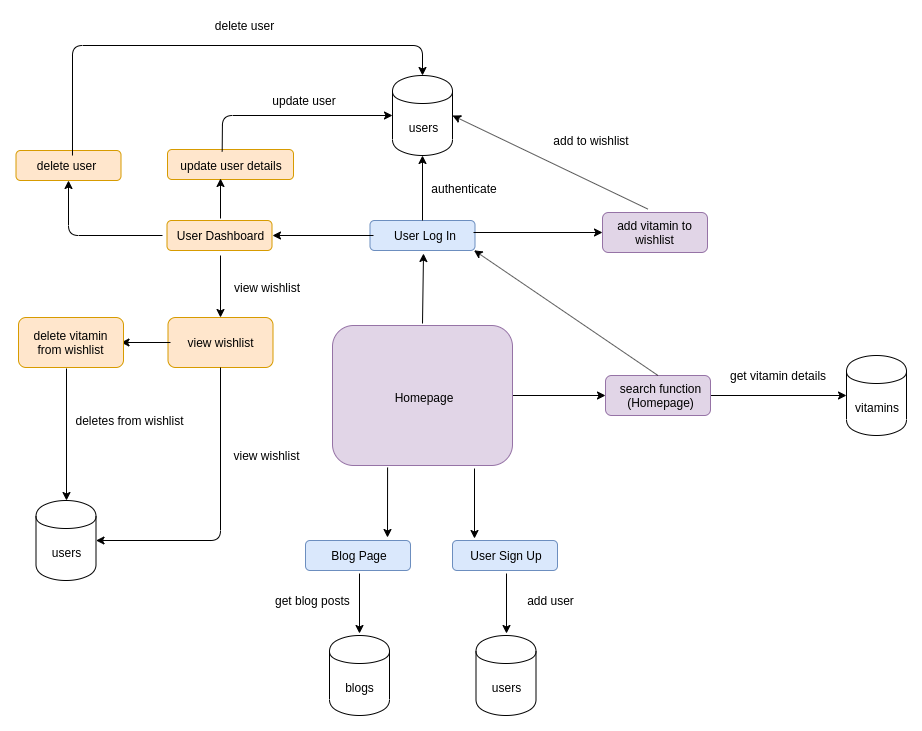

The diagram above was exported from draw.io. Its source (the exported page's mxGraphModel, read from the mxfile embedded in the PNG):
<mxGraphModel dx="1972" dy="1730" grid="1" gridSize="10" guides="1" tooltips="1" connect="1" arrows="1" fold="1" page="1" pageScale="1" pageWidth="827" pageHeight="1169" math="0" shadow="0">
  <root>
    <mxCell id="0" />
    <mxCell id="1" parent="0" />
    <mxCell id="xWlqx-BdZxVmzqk78sSQ-41" value="" style="edgeStyle=orthogonalEdgeStyle;rounded=0;orthogonalLoop=1;jettySize=auto;html=1;entryX=0;entryY=0.5;entryDx=0;entryDy=0;exitX=1;exitY=0.5;exitDx=0;exitDy=0;" parent="1" source="oWDPAQpuKPUdNiNM-58s-8" target="xWlqx-BdZxVmzqk78sSQ-34" edge="1">
      <mxGeometry relative="1" as="geometry">
        <mxPoint x="480" y="191" as="sourcePoint" />
        <mxPoint x="395" y="415" as="targetPoint" />
      </mxGeometry>
    </mxCell>
    <mxCell id="oWDPAQpuKPUdNiNM-58s-8" value="" style="rounded=1;whiteSpace=wrap;html=1;fillColor=#e1d5e7;strokeColor=#9673a6;" parent="1" vertex="1">
      <mxGeometry x="300" y="160" width="180" height="140" as="geometry" />
    </mxCell>
    <mxCell id="oWDPAQpuKPUdNiNM-58s-9" value="Homepage" style="text;html=1;strokeColor=none;fillColor=none;align=center;verticalAlign=middle;whiteSpace=wrap;rounded=0;" parent="1" vertex="1">
      <mxGeometry x="323" y="214" width="135" height="36" as="geometry" />
    </mxCell>
    <mxCell id="oWDPAQpuKPUdNiNM-58s-53" value="" style="rounded=1;whiteSpace=wrap;html=1;fillColor=#dae8fc;strokeColor=#6c8ebf;" parent="1" vertex="1">
      <mxGeometry x="420" y="375" width="105" height="30" as="geometry" />
    </mxCell>
    <mxCell id="xWlqx-BdZxVmzqk78sSQ-19" value="" style="edgeStyle=orthogonalEdgeStyle;rounded=0;orthogonalLoop=1;jettySize=auto;html=1;" parent="1" edge="1">
      <mxGeometry relative="1" as="geometry">
        <mxPoint x="474" y="408" as="sourcePoint" />
        <mxPoint x="474" y="468" as="targetPoint" />
      </mxGeometry>
    </mxCell>
    <mxCell id="oWDPAQpuKPUdNiNM-58s-55" value="User Sign Up" style="text;html=1;strokeColor=none;fillColor=none;align=center;verticalAlign=middle;whiteSpace=wrap;rounded=0;" parent="1" vertex="1">
      <mxGeometry x="423.5" y="380" width="100" height="20" as="geometry" />
    </mxCell>
    <mxCell id="oWDPAQpuKPUdNiNM-58s-57" value="" style="endArrow=classic;html=1;exitX=0.5;exitY=0;exitDx=0;exitDy=0;" parent="1" edge="1">
      <mxGeometry width="50" height="50" relative="1" as="geometry">
        <mxPoint x="390" y="158" as="sourcePoint" />
        <mxPoint x="391" y="88" as="targetPoint" />
      </mxGeometry>
    </mxCell>
    <mxCell id="xWlqx-BdZxVmzqk78sSQ-17" value="users" style="shape=cylinder;whiteSpace=wrap;html=1;boundedLbl=1;backgroundOutline=1;" parent="1" vertex="1">
      <mxGeometry x="443.5" y="470" width="60" height="80" as="geometry" />
    </mxCell>
    <mxCell id="xWlqx-BdZxVmzqk78sSQ-20" value="" style="rounded=1;whiteSpace=wrap;html=1;fillColor=#dae8fc;strokeColor=#6c8ebf;" parent="1" vertex="1">
      <mxGeometry x="273" y="375" width="105" height="30" as="geometry" />
    </mxCell>
    <mxCell id="xWlqx-BdZxVmzqk78sSQ-21" value="" style="edgeStyle=orthogonalEdgeStyle;rounded=0;orthogonalLoop=1;jettySize=auto;html=1;" parent="1" edge="1">
      <mxGeometry relative="1" as="geometry">
        <mxPoint x="327" y="408" as="sourcePoint" />
        <mxPoint x="327" y="468" as="targetPoint" />
      </mxGeometry>
    </mxCell>
    <mxCell id="xWlqx-BdZxVmzqk78sSQ-22" value="Blog Page" style="text;html=1;strokeColor=none;fillColor=none;align=center;verticalAlign=middle;whiteSpace=wrap;rounded=0;" parent="1" vertex="1">
      <mxGeometry x="276.5" y="380" width="100" height="20" as="geometry" />
    </mxCell>
    <mxCell id="xWlqx-BdZxVmzqk78sSQ-23" value="blogs" style="shape=cylinder;whiteSpace=wrap;html=1;boundedLbl=1;backgroundOutline=1;" parent="1" vertex="1">
      <mxGeometry x="297" y="470" width="60" height="80" as="geometry" />
    </mxCell>
    <mxCell id="xWlqx-BdZxVmzqk78sSQ-28" value="" style="rounded=1;whiteSpace=wrap;html=1;fillColor=#dae8fc;strokeColor=#6c8ebf;" parent="1" vertex="1">
      <mxGeometry x="337.5" y="55" width="105" height="30" as="geometry" />
    </mxCell>
    <mxCell id="xWlqx-BdZxVmzqk78sSQ-32" value="" style="edgeStyle=orthogonalEdgeStyle;rounded=0;orthogonalLoop=1;jettySize=auto;html=1;exitX=0.5;exitY=0;exitDx=0;exitDy=0;entryX=0.5;entryY=1;entryDx=0;entryDy=0;" parent="1" source="xWlqx-BdZxVmzqk78sSQ-28" target="xWlqx-BdZxVmzqk78sSQ-30" edge="1">
      <mxGeometry relative="1" as="geometry">
        <mxPoint x="261" y="70" as="targetPoint" />
      </mxGeometry>
    </mxCell>
    <mxCell id="xWlqx-BdZxVmzqk78sSQ-64" value="" style="edgeStyle=orthogonalEdgeStyle;rounded=0;orthogonalLoop=1;jettySize=auto;html=1;" parent="1" source="xWlqx-BdZxVmzqk78sSQ-29" edge="1">
      <mxGeometry relative="1" as="geometry">
        <mxPoint x="240" y="70" as="targetPoint" />
      </mxGeometry>
    </mxCell>
    <mxCell id="xWlqx-BdZxVmzqk78sSQ-29" value="User Log In" style="text;html=1;strokeColor=none;fillColor=none;align=center;verticalAlign=middle;whiteSpace=wrap;rounded=0;" parent="1" vertex="1">
      <mxGeometry x="341" y="60" width="100" height="20" as="geometry" />
    </mxCell>
    <mxCell id="xWlqx-BdZxVmzqk78sSQ-30" value="users" style="shape=cylinder;whiteSpace=wrap;html=1;boundedLbl=1;backgroundOutline=1;" parent="1" vertex="1">
      <mxGeometry x="360" y="-90" width="60" height="80" as="geometry" />
    </mxCell>
    <mxCell id="xWlqx-BdZxVmzqk78sSQ-33" value="vitamins" style="shape=cylinder;whiteSpace=wrap;html=1;boundedLbl=1;backgroundOutline=1;" parent="1" vertex="1">
      <mxGeometry x="814" y="190" width="60" height="80" as="geometry" />
    </mxCell>
    <mxCell id="xWlqx-BdZxVmzqk78sSQ-42" value="" style="edgeStyle=orthogonalEdgeStyle;rounded=0;orthogonalLoop=1;jettySize=auto;html=1;" parent="1" source="xWlqx-BdZxVmzqk78sSQ-34" target="xWlqx-BdZxVmzqk78sSQ-33" edge="1">
      <mxGeometry relative="1" as="geometry" />
    </mxCell>
    <mxCell id="xWlqx-BdZxVmzqk78sSQ-34" value="" style="rounded=1;whiteSpace=wrap;html=1;fillColor=#e1d5e7;strokeColor=#9673a6;" parent="1" vertex="1">
      <mxGeometry x="573" y="210" width="105" height="40" as="geometry" />
    </mxCell>
    <mxCell id="xWlqx-BdZxVmzqk78sSQ-44" value="add vitamin to wishlist" style="rounded=1;whiteSpace=wrap;html=1;fillColor=#e1d5e7;strokeColor=#9673a6;" parent="1" vertex="1">
      <mxGeometry x="570" y="47" width="105" height="40" as="geometry" />
    </mxCell>
    <mxCell id="xWlqx-BdZxVmzqk78sSQ-35" value="search function (Homepage)" style="text;html=1;strokeColor=none;fillColor=none;align=center;verticalAlign=middle;whiteSpace=wrap;rounded=0;" parent="1" vertex="1">
      <mxGeometry x="578" y="222.5" width="100" height="15" as="geometry" />
    </mxCell>
    <mxCell id="xWlqx-BdZxVmzqk78sSQ-46" value="add user" style="text;html=1;strokeColor=none;fillColor=none;align=center;verticalAlign=middle;whiteSpace=wrap;rounded=0;" parent="1" vertex="1">
      <mxGeometry x="481" y="425" width="74" height="20" as="geometry" />
    </mxCell>
    <mxCell id="xWlqx-BdZxVmzqk78sSQ-49" value="authenticate" style="text;html=1;strokeColor=none;fillColor=none;align=center;verticalAlign=middle;whiteSpace=wrap;rounded=0;" parent="1" vertex="1">
      <mxGeometry x="411.5" y="12.5" width="40" height="20" as="geometry" />
    </mxCell>
    <mxCell id="xWlqx-BdZxVmzqk78sSQ-51" value="add to wishlist" style="text;html=1;strokeColor=none;fillColor=none;align=center;verticalAlign=middle;whiteSpace=wrap;rounded=0;" parent="1" vertex="1">
      <mxGeometry x="510" y="-40" width="98" height="30" as="geometry" />
    </mxCell>
    <mxCell id="xWlqx-BdZxVmzqk78sSQ-54" value="users" style="shape=cylinder;whiteSpace=wrap;html=1;boundedLbl=1;backgroundOutline=1;" parent="1" vertex="1">
      <mxGeometry x="3.5" y="335" width="60" height="80" as="geometry" />
    </mxCell>
    <mxCell id="xWlqx-BdZxVmzqk78sSQ-58" value="get blog posts" style="text;html=1;align=center;verticalAlign=middle;resizable=0;points=[];;autosize=1;" parent="1" vertex="1">
      <mxGeometry x="235.5" y="425" width="90" height="20" as="geometry" />
    </mxCell>
    <mxCell id="xWlqx-BdZxVmzqk78sSQ-61" value="" style="rounded=1;whiteSpace=wrap;html=1;fillColor=#ffe6cc;strokeColor=#d79b00;" parent="1" vertex="1">
      <mxGeometry x="134.5" y="55" width="105" height="30" as="geometry" />
    </mxCell>
    <mxCell id="xWlqx-BdZxVmzqk78sSQ-62" value="User Dashboard" style="text;html=1;strokeColor=none;fillColor=none;align=center;verticalAlign=middle;whiteSpace=wrap;rounded=0;" parent="1" vertex="1">
      <mxGeometry x="137.5" y="60" width="100" height="20" as="geometry" />
    </mxCell>
    <mxCell id="xWlqx-BdZxVmzqk78sSQ-65" value="" style="rounded=1;whiteSpace=wrap;html=1;fillColor=#ffe6cc;strokeColor=#d79b00;" parent="1" vertex="1">
      <mxGeometry x="135.5" y="152" width="105" height="50" as="geometry" />
    </mxCell>
    <mxCell id="xWlqx-BdZxVmzqk78sSQ-79" value="" style="edgeStyle=orthogonalEdgeStyle;rounded=0;orthogonalLoop=1;jettySize=auto;html=1;" parent="1" source="xWlqx-BdZxVmzqk78sSQ-66" target="xWlqx-BdZxVmzqk78sSQ-78" edge="1">
      <mxGeometry relative="1" as="geometry" />
    </mxCell>
    <mxCell id="xWlqx-BdZxVmzqk78sSQ-66" value="view wishlist" style="text;html=1;strokeColor=none;fillColor=none;align=center;verticalAlign=middle;whiteSpace=wrap;rounded=0;" parent="1" vertex="1">
      <mxGeometry x="138" y="167" width="100" height="20" as="geometry" />
    </mxCell>
    <mxCell id="xWlqx-BdZxVmzqk78sSQ-70" value="view wishlist" style="text;html=1;strokeColor=none;fillColor=none;align=center;verticalAlign=middle;whiteSpace=wrap;rounded=0;" parent="1" vertex="1">
      <mxGeometry x="188" y="112" width="93" height="20" as="geometry" />
    </mxCell>
    <mxCell id="xWlqx-BdZxVmzqk78sSQ-71" value="deletes from wishlist" style="text;html=1;strokeColor=none;fillColor=none;align=center;verticalAlign=middle;whiteSpace=wrap;rounded=0;" parent="1" vertex="1">
      <mxGeometry x="33" y="245" width="128" height="20" as="geometry" />
    </mxCell>
    <mxCell id="xWlqx-BdZxVmzqk78sSQ-74" value="" style="endArrow=classic;html=1;entryX=0.5;entryY=0;entryDx=0;entryDy=0;" parent="1" target="xWlqx-BdZxVmzqk78sSQ-65" edge="1">
      <mxGeometry width="50" height="50" relative="1" as="geometry">
        <mxPoint x="188" y="90" as="sourcePoint" />
        <mxPoint x="90" y="120" as="targetPoint" />
      </mxGeometry>
    </mxCell>
    <mxCell id="xWlqx-BdZxVmzqk78sSQ-77" value="" style="rounded=1;whiteSpace=wrap;html=1;fillColor=#ffe6cc;strokeColor=#d79b00;" parent="1" vertex="1">
      <mxGeometry x="-14" y="152" width="105" height="50" as="geometry" />
    </mxCell>
    <mxCell id="xWlqx-BdZxVmzqk78sSQ-81" value="" style="edgeStyle=orthogonalEdgeStyle;rounded=0;orthogonalLoop=1;jettySize=auto;html=1;entryX=0.5;entryY=0;entryDx=0;entryDy=0;" parent="1" target="xWlqx-BdZxVmzqk78sSQ-54" edge="1">
      <mxGeometry relative="1" as="geometry">
        <mxPoint x="34" y="203" as="sourcePoint" />
        <mxPoint x="42.5" y="283" as="targetPoint" />
      </mxGeometry>
    </mxCell>
    <mxCell id="xWlqx-BdZxVmzqk78sSQ-78" value="delete vitamin from wishlist" style="text;html=1;strokeColor=none;fillColor=none;align=center;verticalAlign=middle;whiteSpace=wrap;rounded=0;" parent="1" vertex="1">
      <mxGeometry x="-11.5" y="167" width="100" height="20" as="geometry" />
    </mxCell>
    <mxCell id="xWlqx-BdZxVmzqk78sSQ-82" value="" style="rounded=1;whiteSpace=wrap;html=1;fillColor=#ffe6cc;strokeColor=#d79b00;" parent="1" vertex="1">
      <mxGeometry x="135" y="-16" width="126" height="30" as="geometry" />
    </mxCell>
    <mxCell id="xWlqx-BdZxVmzqk78sSQ-83" value="update user details" style="text;html=1;strokeColor=none;fillColor=none;align=center;verticalAlign=middle;whiteSpace=wrap;rounded=0;" parent="1" vertex="1">
      <mxGeometry x="142" y="-10" width="112" height="20" as="geometry" />
    </mxCell>
    <mxCell id="xWlqx-BdZxVmzqk78sSQ-84" value="get vitamin details" style="text;html=1;align=center;verticalAlign=middle;resizable=0;points=[];;autosize=1;" parent="1" vertex="1">
      <mxGeometry x="691" y="199.5" width="110" height="20" as="geometry" />
    </mxCell>
    <mxCell id="xWlqx-BdZxVmzqk78sSQ-90" value="" style="endArrow=classic;html=1;exitX=0.5;exitY=0;exitDx=0;exitDy=0;" parent="1" edge="1">
      <mxGeometry width="50" height="50" relative="1" as="geometry">
        <mxPoint x="188" y="53" as="sourcePoint" />
        <mxPoint x="188" y="13" as="targetPoint" />
      </mxGeometry>
    </mxCell>
    <mxCell id="xWlqx-BdZxVmzqk78sSQ-91" value="update user" style="text;html=1;strokeColor=none;fillColor=none;align=center;verticalAlign=middle;whiteSpace=wrap;rounded=0;" parent="1" vertex="1">
      <mxGeometry x="220" y="-75" width="103" height="20" as="geometry" />
    </mxCell>
    <mxCell id="xWlqx-BdZxVmzqk78sSQ-92" value="" style="endArrow=classic;html=1;entryX=0;entryY=0.5;entryDx=0;entryDy=0;exitX=0.434;exitY=0.067;exitDx=0;exitDy=0;exitPerimeter=0;" parent="1" source="xWlqx-BdZxVmzqk78sSQ-82" target="xWlqx-BdZxVmzqk78sSQ-30" edge="1">
      <mxGeometry width="50" height="50" relative="1" as="geometry">
        <mxPoint x="190" y="-20" as="sourcePoint" />
        <mxPoint x="220" y="-60" as="targetPoint" />
        <Array as="points">
          <mxPoint x="190" y="-50" />
        </Array>
      </mxGeometry>
    </mxCell>
    <mxCell id="xWlqx-BdZxVmzqk78sSQ-93" value="" style="rounded=1;whiteSpace=wrap;html=1;fillColor=#ffe6cc;strokeColor=#d79b00;" parent="1" vertex="1">
      <mxGeometry x="-16.5" y="-15" width="105" height="30" as="geometry" />
    </mxCell>
    <mxCell id="xWlqx-BdZxVmzqk78sSQ-94" value="delete user" style="text;html=1;strokeColor=none;fillColor=none;align=center;verticalAlign=middle;whiteSpace=wrap;rounded=0;" parent="1" vertex="1">
      <mxGeometry x="-17" y="-10" width="100" height="20" as="geometry" />
    </mxCell>
    <mxCell id="xWlqx-BdZxVmzqk78sSQ-97" value="" style="endArrow=classic;html=1;entryX=0.5;entryY=1;entryDx=0;entryDy=0;" parent="1" target="xWlqx-BdZxVmzqk78sSQ-93" edge="1">
      <mxGeometry width="50" height="50" relative="1" as="geometry">
        <mxPoint x="130" y="70" as="sourcePoint" />
        <mxPoint x="80" y="50" as="targetPoint" />
        <Array as="points">
          <mxPoint x="36" y="70" />
        </Array>
      </mxGeometry>
    </mxCell>
    <mxCell id="xWlqx-BdZxVmzqk78sSQ-98" value="" style="endArrow=classic;html=1;entryX=0.5;entryY=0;entryDx=0;entryDy=0;exitX=0.538;exitY=0.167;exitDx=0;exitDy=0;exitPerimeter=0;" parent="1" source="xWlqx-BdZxVmzqk78sSQ-93" target="xWlqx-BdZxVmzqk78sSQ-30" edge="1">
      <mxGeometry width="50" height="50" relative="1" as="geometry">
        <mxPoint x="40" y="-20" as="sourcePoint" />
        <mxPoint x="110" y="-120" as="targetPoint" />
        <Array as="points">
          <mxPoint x="40" y="-120" />
          <mxPoint x="390" y="-120" />
        </Array>
      </mxGeometry>
    </mxCell>
    <mxCell id="xWlqx-BdZxVmzqk78sSQ-99" value="delete user" style="text;html=1;strokeColor=none;fillColor=none;align=center;verticalAlign=middle;whiteSpace=wrap;rounded=0;" parent="1" vertex="1">
      <mxGeometry x="160" y="-150" width="103" height="20" as="geometry" />
    </mxCell>
    <mxCell id="WTVTnFjvPk4SIpYuTrXN-1" value="" style="endArrow=classic;html=1;exitX=0.5;exitY=0;exitDx=0;exitDy=0;entryX=1.005;entryY=1.238;entryDx=0;entryDy=0;entryPerimeter=0;" edge="1" parent="1" source="xWlqx-BdZxVmzqk78sSQ-34" target="xWlqx-BdZxVmzqk78sSQ-29">
      <mxGeometry width="50" height="50" relative="1" as="geometry">
        <mxPoint x="630" y="170" as="sourcePoint" />
        <mxPoint x="626" y="70" as="targetPoint" />
        <Array as="points" />
      </mxGeometry>
    </mxCell>
    <mxCell id="WTVTnFjvPk4SIpYuTrXN-2" value="" style="endArrow=classic;html=1;entryX=0;entryY=0.5;entryDx=0;entryDy=0;" edge="1" parent="1" target="xWlqx-BdZxVmzqk78sSQ-44">
      <mxGeometry width="50" height="50" relative="1" as="geometry">
        <mxPoint x="441" y="67" as="sourcePoint" />
        <mxPoint x="530" y="50" as="targetPoint" />
      </mxGeometry>
    </mxCell>
    <mxCell id="WTVTnFjvPk4SIpYuTrXN-4" value="" style="endArrow=classic;html=1;entryX=1;entryY=0.5;entryDx=0;entryDy=0;exitX=0.431;exitY=-0.087;exitDx=0;exitDy=0;exitPerimeter=0;" edge="1" parent="1" source="xWlqx-BdZxVmzqk78sSQ-44" target="xWlqx-BdZxVmzqk78sSQ-30">
      <mxGeometry width="50" height="50" relative="1" as="geometry">
        <mxPoint x="720" y="70" as="sourcePoint" />
        <mxPoint x="770" y="20" as="targetPoint" />
      </mxGeometry>
    </mxCell>
    <mxCell id="WTVTnFjvPk4SIpYuTrXN-5" value="" style="endArrow=classic;html=1;exitX=0.5;exitY=1;exitDx=0;exitDy=0;entryX=1;entryY=0.5;entryDx=0;entryDy=0;" edge="1" parent="1" source="xWlqx-BdZxVmzqk78sSQ-65" target="xWlqx-BdZxVmzqk78sSQ-54">
      <mxGeometry width="50" height="50" relative="1" as="geometry">
        <mxPoint x="190" y="340" as="sourcePoint" />
        <mxPoint x="240" y="290" as="targetPoint" />
        <Array as="points">
          <mxPoint x="188" y="375" />
        </Array>
      </mxGeometry>
    </mxCell>
    <mxCell id="WTVTnFjvPk4SIpYuTrXN-6" value="view wishlist" style="text;html=1;strokeColor=none;fillColor=none;align=center;verticalAlign=middle;whiteSpace=wrap;rounded=0;" vertex="1" parent="1">
      <mxGeometry x="192.5" y="280" width="82" height="20" as="geometry" />
    </mxCell>
    <mxCell id="WTVTnFjvPk4SIpYuTrXN-7" value="" style="endArrow=classic;html=1;exitX=0.25;exitY=1;exitDx=0;exitDy=0;" edge="1" parent="1">
      <mxGeometry width="50" height="50" relative="1" as="geometry">
        <mxPoint x="442" y="303" as="sourcePoint" />
        <mxPoint x="442" y="373" as="targetPoint" />
      </mxGeometry>
    </mxCell>
    <mxCell id="WTVTnFjvPk4SIpYuTrXN-8" value="" style="endArrow=classic;html=1;exitX=0.306;exitY=1;exitDx=0;exitDy=0;exitPerimeter=0;" edge="1" parent="1">
      <mxGeometry width="50" height="50" relative="1" as="geometry">
        <mxPoint x="355.0799999999999" y="302" as="sourcePoint" />
        <mxPoint x="355" y="372" as="targetPoint" />
      </mxGeometry>
    </mxCell>
  </root>
</mxGraphModel>